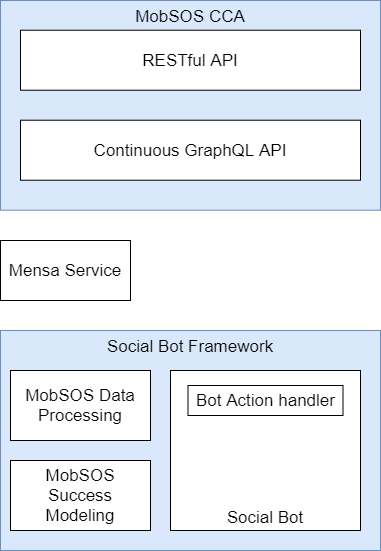

The diagram above was exported from draw.io. Its source (the exported page's mxGraphModel, read from the mxfile embedded in the PNG):
<mxGraphModel dx="813" dy="470" grid="1" gridSize="10" guides="1" tooltips="1" connect="1" arrows="1" fold="1" page="1" pageScale="1" pageWidth="827" pageHeight="1169" math="0" shadow="0">
  <root>
    <mxCell id="0" />
    <mxCell id="1" parent="0" />
    <mxCell id="55XvUiN6MnufE-i6Hk9X-4" value="MobSOS CCA" style="rounded=0;whiteSpace=wrap;html=1;fillColor=#dae8fc;strokeColor=#6c8ebf;verticalAlign=top;align=center;fontSize=17;" vertex="1" parent="1">
      <mxGeometry x="10" y="20" width="380" height="209.71" as="geometry" />
    </mxCell>
    <mxCell id="55XvUiN6MnufE-i6Hk9X-8" value="Mensa Service" style="rounded=0;whiteSpace=wrap;html=1;fontSize=17;" vertex="1" parent="1">
      <mxGeometry x="10" y="260" width="130" height="60" as="geometry" />
    </mxCell>
    <mxCell id="55XvUiN6MnufE-i6Hk9X-19" value="" style="group;verticalAlign=bottom;fontSize=17;" vertex="1" connectable="0" parent="1">
      <mxGeometry x="10" y="350" width="380" height="220" as="geometry" />
    </mxCell>
    <mxCell id="55XvUiN6MnufE-i6Hk9X-5" value="Social Bot Framework" style="rounded=0;whiteSpace=wrap;html=1;fillColor=#dae8fc;strokeColor=#6c8ebf;verticalAlign=top;align=center;fontSize=17;" vertex="1" parent="55XvUiN6MnufE-i6Hk9X-19">
      <mxGeometry width="380" height="220" as="geometry" />
    </mxCell>
    <mxCell id="55XvUiN6MnufE-i6Hk9X-9" value="Social Bot" style="rounded=0;whiteSpace=wrap;html=1;verticalAlign=bottom;fontSize=17;" vertex="1" parent="55XvUiN6MnufE-i6Hk9X-19">
      <mxGeometry x="170" y="40" width="190" height="160" as="geometry" />
    </mxCell>
    <mxCell id="55XvUiN6MnufE-i6Hk9X-10" value="MobSOS Data Processing" style="rounded=0;whiteSpace=wrap;html=1;fontSize=17;" vertex="1" parent="55XvUiN6MnufE-i6Hk9X-19">
      <mxGeometry x="10" y="40" width="140" height="70" as="geometry" />
    </mxCell>
    <mxCell id="55XvUiN6MnufE-i6Hk9X-11" value="MobSOS Success Modeling" style="rounded=0;whiteSpace=wrap;html=1;fontSize=17;" vertex="1" parent="55XvUiN6MnufE-i6Hk9X-19">
      <mxGeometry x="10" y="130" width="140" height="70" as="geometry" />
    </mxCell>
    <mxCell id="55XvUiN6MnufE-i6Hk9X-20" value="Bot Action handler" style="rounded=0;whiteSpace=wrap;html=1;fontSize=17;" vertex="1" parent="55XvUiN6MnufE-i6Hk9X-19">
      <mxGeometry x="187.5" y="55" width="155" height="30" as="geometry" />
    </mxCell>
    <mxCell id="55XvUiN6MnufE-i6Hk9X-6" value="Continuous GraphQL API" style="rounded=0;whiteSpace=wrap;html=1;fontSize=17;" vertex="1" parent="1">
      <mxGeometry x="30" y="139.71" width="340" height="60" as="geometry" />
    </mxCell>
    <mxCell id="55XvUiN6MnufE-i6Hk9X-7" value="RESTful API" style="rounded=0;whiteSpace=wrap;html=1;fontSize=17;" vertex="1" parent="1">
      <mxGeometry x="30" y="49.71000000000001" width="340" height="60" as="geometry" />
    </mxCell>
  </root>
</mxGraphModel>